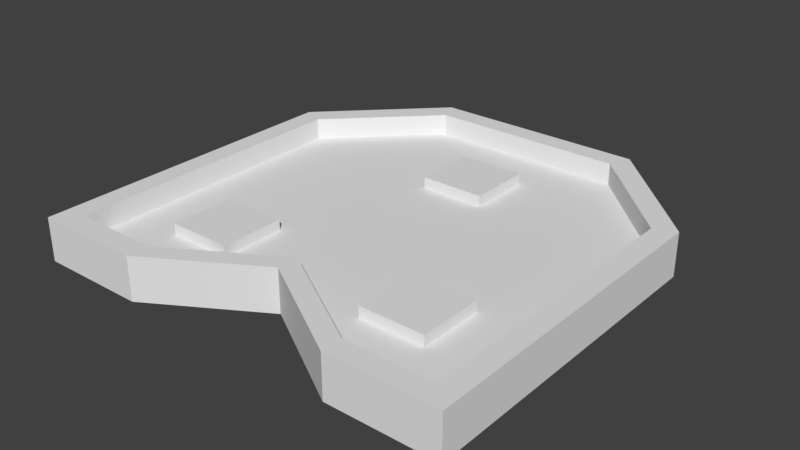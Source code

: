 # Source: Gates_OR.blend  (saved by Blender 2.79.0; exported with 4.5.12 LTS)
import bpy
from mathutils import Matrix  # noqa: F401  (used for matrix-valued properties, if any)

bpy.ops.wm.read_factory_settings(use_empty=True)
scene = bpy.context.scene
scene.name = 'Scene'

# ---- collections
col_collection_1 = bpy.data.collections.new('Collection 1'); scene.collection.children.link(col_collection_1)

# ---- world
world_world = bpy.data.worlds.new('World'); scene.world = world_world
world_world.color = (0.05088, 0.05088, 0.05088)
world_world.use_sun_shadow = False
world_world.sun_shadow_jitter_overblur = 0.0
world_world.cycles.sampling_method = 'MANUAL'

# ---- meshes
me_cube_016 = bpy.data.meshes.new('Cube.016')
me_cube_016.from_pydata([(-1.0, -1.0, -1.788e-07), (-0.9, -0.9, 2.0), (-0.4586, 0.9, 2.0), (-1.0, 0.5, -1.788e-07), (-0.9, 0.4586, 2.0), (-0.5, 1.0, -1.788e-07), (-1.0, 0.5, 2.0), (1.0, -1.0, -1.788e-07), (0.9, -0.9, 2.0), (0.4586, 0.9, 2.0), (1.0, 0.5, -1.788e-07), (0.9, 0.4586, 2.0), (0.5, 1.0, -1.788e-07), (1.0, 0.5, 2.0), (-0.5, 1.0, 2.0), (-1.0, 0.5, 2.0), (-1.0, -1.0, 2.0), (0.5, 1.0, 2.0), (1.0, -1.0, 2.0), (1.0, 0.5, 2.0), (-0.4586, 0.9, 1.0), (-0.9, 0.4586, 1.0), (-0.9, -0.9, 1.0), (0.4586, 0.9, 1.0), (0.9, -0.9, 1.0), (0.9, 0.4586, 1.0), (0.0, -0.7, -1.788e-07), (0.0, -0.7, 2.0), (-0.5, -1.0, -1.788e-07), (0.5, -1.0, 2.0), (0.5, -1.0, -1.788e-07), (-0.5, -1.0, 2.0), (0.0, -0.6, 2.0), (0.0, -0.6, 1.0), (0.5, -0.9, 2.0), (0.5, -0.9, 1.0), (-0.5, -0.9, 2.0), (-0.5, -0.9, 1.0)], [], [(8, 11, 25, 24), (14, 5, 3, 15), (3, 0, 16, 15), (5, 12, 10, 7, 30, 26, 28, 0, 3), (17, 19, 10, 12), (10, 19, 18, 7), (17, 12, 5, 14), (4, 2, 14, 15), (1, 4, 15, 16), (2, 9, 17, 14), (8, 34, 32, 36, 1, 16, 31, 27, 29, 18), (9, 11, 19, 17), (11, 8, 18, 19), (23, 20, 21, 22, 37, 33, 35, 24, 25), (4, 1, 22, 21), (11, 9, 23, 25), (9, 2, 20, 23), (2, 4, 21, 20), (30, 29, 27, 26), (28, 31, 16, 0), (26, 27, 31, 28), (7, 18, 29, 30), (36, 32, 33, 37), (1, 36, 37, 22), (34, 8, 24, 35), (32, 34, 35, 33)])
me_cube_016.use_remesh_preserve_volume = False
me_cube_016.use_remesh_preserve_attributes = False
me_cube_016.use_mirror_vertex_groups = False
me_cube_016.update()
me_cube_015 = bpy.data.meshes.new('Cube.015')
me_cube_015.from_pydata([(-1.0, -1.0, -1.0), (-1.0, -1.0, 1.0), (-1.0, 1.0, -1.0), (-1.0, 1.0, 1.0), (1.0, -1.0, -1.0), (1.0, -1.0, 1.0), (1.0, 1.0, -1.0), (1.0, 1.0, 1.0)], [], [(0, 1, 3, 2), (2, 3, 7, 6), (6, 7, 5, 4), (4, 5, 1, 0), (2, 6, 4, 0), (7, 3, 1, 5)])
me_cube_015.use_remesh_preserve_volume = False
me_cube_015.use_remesh_preserve_attributes = False
me_cube_015.use_mirror_vertex_groups = False
me_cube_015.update()
me_cube_014 = bpy.data.meshes.new('Cube.014')
me_cube_014.from_pydata([(-1.0, -1.0, -1.0), (-1.0, -1.0, 1.0), (-1.0, 1.0, -1.0), (-1.0, 1.0, 1.0), (1.0, -1.0, -1.0), (1.0, -1.0, 1.0), (1.0, 1.0, -1.0), (1.0, 1.0, 1.0)], [], [(0, 1, 3, 2), (2, 3, 7, 6), (6, 7, 5, 4), (4, 5, 1, 0), (2, 6, 4, 0), (7, 3, 1, 5)])
me_cube_014.use_remesh_preserve_volume = False
me_cube_014.use_remesh_preserve_attributes = False
me_cube_014.use_mirror_vertex_groups = False
me_cube_014.update()
me_cube_013 = bpy.data.meshes.new('Cube.013')
me_cube_013.from_pydata([(-1.0, -1.0, -1.0), (-1.0, -1.0, 1.0), (-1.0, 1.0, -1.0), (-1.0, 1.0, 1.0), (1.0, -1.0, -1.0), (1.0, -1.0, 1.0), (1.0, 1.0, -1.0), (1.0, 1.0, 1.0)], [], [(0, 1, 3, 2), (2, 3, 7, 6), (6, 7, 5, 4), (4, 5, 1, 0), (2, 6, 4, 0), (7, 3, 1, 5)])
me_cube_013.use_remesh_preserve_volume = False
me_cube_013.use_remesh_preserve_attributes = False
me_cube_013.use_mirror_vertex_groups = False
me_cube_013.update()

# ---- objects
ob_cube_015 = bpy.data.objects.new('Cube.015', me_cube_016)
ob_cube_014 = bpy.data.objects.new('Cube.014', me_cube_015)
ob_cube_013 = bpy.data.objects.new('Cube.013', me_cube_014)
ob_cube_012 = bpy.data.objects.new('Cube.012', me_cube_013)

# ---- transforms, parenting, visibility, modifiers, constraints
ob_cube_015.location = (0.0, 0.0, 0.0)
ob_cube_015.scale = (1.0, 1.0, 0.1)
ob_cube_015.lineart.crease_threshold = 0.0
ob_cube_014.location = (0.0, 0.5, 0.1)
ob_cube_014.scale = (0.15, 0.15, 0.05)
ob_cube_014.lineart.crease_threshold = 0.0
ob_cube_013.location = (0.5, -0.5, 0.1)
ob_cube_013.scale = (0.15, 0.15, 0.05)
ob_cube_013.lineart.crease_threshold = 0.0
ob_cube_012.location = (-0.5, -0.5, 0.1)
ob_cube_012.scale = (0.15, 0.15, 0.05)
ob_cube_012.lineart.crease_threshold = 0.0

# ---- collection membership
col_collection_1.objects.link(ob_cube_015)
col_collection_1.objects.link(ob_cube_014)
col_collection_1.objects.link(ob_cube_013)
col_collection_1.objects.link(ob_cube_012)

# ---- scene / render settings (as saved in the file)
scene.frame_start = 1; scene.frame_end = 250; scene.frame_set(1)
scene.render.engine = 'CYCLES'
scene.render.resolution_percentage = 50
scene.render.dither_intensity = 0.0
scene.cycles.use_denoising = False
scene.cycles.samples = 128
scene.cycles.sampling_pattern = 'TABULATED_SOBOL'
scene.cycles.use_adaptive_sampling = False
scene.cycles.use_light_tree = False
scene.cycles.blur_glossy = 0.0
scene.cycles.sample_clamp_indirect = 0.0
scene.view_settings.view_transform = 'Standard'
bpy.context.view_layer.update()

# ---- added for rendering (the .blend has no active camera and no usable light): camera, sun
cam_auto = bpy.data.cameras.new('AutoCamera')
cam_auto.lens = 50.0
cam_auto.sensor_width = 36.0
cam_auto.clip_end = 1000.0
ob_auto_camera = bpy.data.objects.new('AutoCamera', cam_auto)
scene.collection.objects.link(ob_auto_camera)
ob_auto_camera.location = (2.62346, -3.14816, 2.19877)
ob_auto_camera.rotation_euler = (1.09748, -7.21219e-08, 0.694738)
scene.camera = ob_auto_camera
light_auto_sun = bpy.data.lights.new('AutoSun', 'SUN')
light_auto_sun.energy = 3.0
light_auto_sun.angle = 0.0523599
ob_auto_sun = bpy.data.objects.new('AutoSun', light_auto_sun)
scene.collection.objects.link(ob_auto_sun)
ob_auto_sun.rotation_euler = (0.872665, 0.174533, 0.523599)
bpy.context.view_layer.update()
